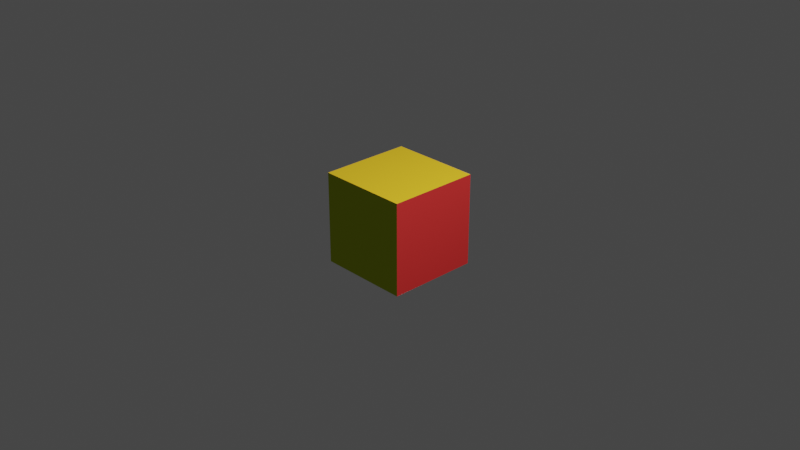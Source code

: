 # Source: cubie.blend  (saved by Blender 2.83.18; exported with 4.5.12 LTS)
import bpy
from mathutils import Matrix  # noqa: F401  (used for matrix-valued properties, if any)

bpy.ops.wm.read_factory_settings(use_empty=True)
scene = bpy.context.scene
scene.name = 'Scene'

# ---- collections
col_collection = bpy.data.collections.new('Collection'); scene.collection.children.link(col_collection)

# ---- materials (node trees are filled in below, after node groups)
mat_left = bpy.data.materials.new('Left')
mat_left.use_transparent_shadow = False
mat_left.diffuse_color = (0.7084, 0.03955, 0.0382, 1.0)
mat_front = bpy.data.materials.new('Front')
mat_front.use_transparent_shadow = False
mat_front.diffuse_color = (0.05127, 0.3712, 0.6867, 1.0)
mat_up = bpy.data.materials.new('Up')
mat_up.use_transparent_shadow = False
mat_up.diffuse_color = (0.9911, 0.6038, 0.02956, 1.0)
mat_back = bpy.data.materials.new('Back')
mat_back.use_transparent_shadow = False
mat_back.diffuse_color = (0.4452, 0.5395, 0.0185, 1.0)
mat_right = bpy.data.materials.new('Right')
mat_right.use_transparent_shadow = False
mat_right.diffuse_color = (0.9047, 0.2582, 0.02217, 1.0)
mat_down = bpy.data.materials.new('Down')
mat_down.use_transparent_shadow = False
mat_down.diffuse_color = (1.0, 1.0, 1.0, 1.0)

# ---- material node trees

# ---- world
world_world = bpy.data.worlds.new('World'); scene.world = world_world
world_world.use_nodes = True; world_world.node_tree.nodes.clear()
_N = world_world.node_tree.nodes; _L = world_world.node_tree.links
n0 = _N.new('ShaderNodeOutputWorld'); n0.name = 'World Output'; n0.location = (300, 300)
n1 = _N.new('ShaderNodeBackground'); n1.name = 'Background'; n1.location = (10, 300)
n1.inputs[0].default_value = (0.05088, 0.05088, 0.05088, 1.0)
_L.new(n1.outputs[0], n0.inputs[0])
n0.is_active_output = True
world_world.color = (0.05088, 0.05088, 0.05088)
world_world.use_sun_shadow = False
world_world.sun_shadow_jitter_overblur = 0.0

# ---- cameras
cam_camera = bpy.data.cameras.new('Camera')
cam_camera.clip_end = 100.0
cam_camera.ortho_scale = 7.314

# ---- lights
light_light = bpy.data.lights.new('Light', 'POINT')
light_light.transmission_factor = 0.0
light_light.energy = 1000.0
light_light.shadow_soft_size = 0.1
light_light.shadow_maximum_resolution = 0.006
light_light.use_absolute_resolution = True

# ---- meshes
me_plane = bpy.data.meshes.new('Plane')
me_plane.from_pydata([(-0.5, -0.5, 0.0), (0.5, -0.5, 0.0), (-0.5, 0.5, 0.0), (0.5, 0.5, 0.0), (0.0, 0.0, 0.5)], [], [(0, 2, 3, 1), (1, 4, 0), (1, 3, 4), (2, 4, 3), (0, 4, 2)])
_uv = me_plane.uv_layers.new(name='UVMap')
_uv.uv.foreach_set('vector', [0.0, 0.0, 0.0, 1.0, 1.0, 1.0, 1.0, 0.0, 1.0, 0.0, 0.0, 0.0, 0.0, 0.0, 1.0, 0.0, 1.0, 1.0, 0.0, 0.0, 0.0, 1.0, 0.0, 0.0, 1.0, 1.0, 0.0, 0.0, 0.0, 0.0, 0.0, 1.0])
me_plane.materials.append(mat_left)
me_plane.use_remesh_fix_poles = True
me_plane.use_remesh_preserve_attributes = False
me_plane.use_mirror_vertex_groups = False
me_plane.update()
me_plane_001 = bpy.data.meshes.new('Plane.001')
me_plane_001.from_pydata([(-0.5, -0.5, 0.0), (0.5, -0.5, 0.0), (-0.5, 0.5, 0.0), (0.5, 0.5, 0.0), (0.0, 0.0, 0.5)], [], [(0, 2, 3, 1), (1, 4, 0), (1, 3, 4), (2, 4, 3), (0, 4, 2)])
_uv = me_plane_001.uv_layers.new(name='UVMap')
_uv.uv.foreach_set('vector', [0.0, 0.0, 0.0, 1.0, 1.0, 1.0, 1.0, 0.0, 1.0, 0.0, 0.0, 0.0, 0.0, 0.0, 1.0, 0.0, 1.0, 1.0, 0.0, 0.0, 0.0, 1.0, 0.0, 0.0, 1.0, 1.0, 0.0, 0.0, 0.0, 0.0, 0.0, 1.0])
me_plane_001.materials.append(mat_front)
me_plane_001.use_remesh_fix_poles = True
me_plane_001.use_remesh_preserve_attributes = False
me_plane_001.use_mirror_vertex_groups = False
me_plane_001.update()
me_plane_002 = bpy.data.meshes.new('Plane.002')
me_plane_002.from_pydata([(-0.5, -0.5, 0.0), (0.5, -0.5, 0.0), (-0.5, 0.5, 0.0), (0.5, 0.5, 0.0), (0.0, 0.0, 0.5)], [], [(0, 2, 3, 1), (1, 4, 0), (1, 3, 4), (2, 4, 3), (0, 4, 2)])
_uv = me_plane_002.uv_layers.new(name='UVMap')
_uv.uv.foreach_set('vector', [0.0, 0.0, 0.0, 1.0, 1.0, 1.0, 1.0, 0.0, 1.0, 0.0, 0.0, 0.0, 0.0, 0.0, 1.0, 0.0, 1.0, 1.0, 0.0, 0.0, 0.0, 1.0, 0.0, 0.0, 1.0, 1.0, 0.0, 0.0, 0.0, 0.0, 0.0, 1.0])
me_plane_002.materials.append(mat_up)
me_plane_002.use_remesh_fix_poles = True
me_plane_002.use_remesh_preserve_attributes = False
me_plane_002.use_mirror_vertex_groups = False
me_plane_002.update()
me_plane_003 = bpy.data.meshes.new('Plane.003')
me_plane_003.from_pydata([(-0.5, -0.5, 0.0), (0.5, -0.5, 0.0), (-0.5, 0.5, 0.0), (0.5, 0.5, 0.0), (0.0, 0.0, 0.5)], [], [(0, 2, 3, 1), (1, 4, 0), (1, 3, 4), (2, 4, 3), (0, 4, 2)])
_uv = me_plane_003.uv_layers.new(name='UVMap')
_uv.uv.foreach_set('vector', [0.0, 0.0, 0.0, 1.0, 1.0, 1.0, 1.0, 0.0, 1.0, 0.0, 0.0, 0.0, 0.0, 0.0, 1.0, 0.0, 1.0, 1.0, 0.0, 0.0, 0.0, 1.0, 0.0, 0.0, 1.0, 1.0, 0.0, 0.0, 0.0, 0.0, 0.0, 1.0])
me_plane_003.materials.append(mat_back)
me_plane_003.use_remesh_fix_poles = True
me_plane_003.use_remesh_preserve_attributes = False
me_plane_003.use_mirror_vertex_groups = False
me_plane_003.update()
me_plane_004 = bpy.data.meshes.new('Plane.004')
me_plane_004.from_pydata([(-0.5, -0.5, 0.0), (0.5, -0.5, 0.0), (-0.5, 0.5, 0.0), (0.5, 0.5, 0.0), (0.0, 0.0, 0.5)], [], [(0, 2, 3, 1), (1, 4, 0), (1, 3, 4), (2, 4, 3), (0, 4, 2)])
_uv = me_plane_004.uv_layers.new(name='UVMap')
_uv.uv.foreach_set('vector', [0.0, 0.0, 0.0, 1.0, 1.0, 1.0, 1.0, 0.0, 1.0, 0.0, 0.0, 0.0, 0.0, 0.0, 1.0, 0.0, 1.0, 1.0, 0.0, 0.0, 0.0, 1.0, 0.0, 0.0, 1.0, 1.0, 0.0, 0.0, 0.0, 0.0, 0.0, 1.0])
me_plane_004.materials.append(mat_right)
me_plane_004.use_remesh_fix_poles = True
me_plane_004.use_remesh_preserve_attributes = False
me_plane_004.use_mirror_vertex_groups = False
me_plane_004.update()
me_plane_005 = bpy.data.meshes.new('Plane.005')
me_plane_005.from_pydata([(-0.5, -0.5, 0.0), (0.5, -0.5, 0.0), (-0.5, 0.5, 0.0), (0.5, 0.5, 0.0), (0.0, 0.0, 0.5)], [], [(0, 2, 3, 1), (1, 4, 0), (1, 3, 4), (2, 4, 3), (0, 4, 2)])
_uv = me_plane_005.uv_layers.new(name='UVMap')
_uv.uv.foreach_set('vector', [0.0, 0.0, 0.0, 1.0, 1.0, 1.0, 1.0, 0.0, 1.0, 0.0, 0.0, 0.0, 0.0, 0.0, 1.0, 0.0, 1.0, 1.0, 0.0, 0.0, 0.0, 1.0, 0.0, 0.0, 1.0, 1.0, 0.0, 0.0, 0.0, 0.0, 0.0, 1.0])
me_plane_005.materials.append(mat_down)
me_plane_005.use_remesh_fix_poles = True
me_plane_005.use_remesh_preserve_attributes = False
me_plane_005.use_mirror_vertex_groups = False
me_plane_005.update()

# ---- objects
ob_light = bpy.data.objects.new('Light', light_light)
ob_camera = bpy.data.objects.new('Camera', cam_camera)
ob_plane = bpy.data.objects.new('Plane', me_plane)
ob_plane_001 = bpy.data.objects.new('Plane.001', me_plane_001)
ob_plane_002 = bpy.data.objects.new('Plane.002', me_plane_002)
ob_plane_003 = bpy.data.objects.new('Plane.003', me_plane_003)
ob_plane_004 = bpy.data.objects.new('Plane.004', me_plane_004)
ob_plane_005 = bpy.data.objects.new('Plane.005', me_plane_005)

# ---- transforms, parenting, visibility, modifiers, constraints
ob_light.location = (3.576, 0.005454, 4.904)
ob_light.rotation_euler = (0.6503, 0.05522, 1.866)
ob_light.lock_rotations_4d = False
ob_light.empty_display_type = 'ARROWS'
ob_light.color = (0.0, 0.0, 0.0, 0.0)
ob_light.lineart.crease_threshold = 0.0
ob_camera.location = (7.359, -6.926, 4.958)
ob_camera.rotation_euler = (1.109, 0.0, 0.8149)
ob_camera.lock_rotations_4d = False
ob_camera.empty_display_type = 'ARROWS'
ob_camera.color = (0.0, 0.0, 0.0, 0.0)
ob_camera.display_type = 'WIRE'
ob_camera.lineart.crease_threshold = 0.0
ob_plane.location = (0.5, 0.0, 0.0)
ob_plane.rotation_euler = (1.748e-07, 4.712, 0.0)
ob_plane.lineart.crease_threshold = 0.0
ob_plane_001.location = (0.0, 0.5, 0.0)
ob_plane_001.rotation_euler = (1.571, 4.712, -6.283)
ob_plane_001.lineart.crease_threshold = 0.0
ob_plane_002.location = (0.0, 0.0, 0.5)
ob_plane_002.rotation_euler = (1.748e-07, 3.142, -0.0)
ob_plane_002.lineart.crease_threshold = 0.0
ob_plane_003.location = (0.0, -0.5, 0.0)
ob_plane_003.rotation_euler = (-1.571, 4.712, 0.0)
ob_plane_003.lineart.crease_threshold = 0.0
ob_plane_004.location = (-0.5, 0.0, 0.0)
ob_plane_004.rotation_euler = (1.748e-07, 1.571, 0.0)
ob_plane_004.lineart.crease_threshold = 0.0
ob_plane_005.location = (0.0, 0.0, -0.5)
ob_plane_005.rotation_euler = (3.142, -3.142, 3.142)
ob_plane_005.lineart.crease_threshold = 0.0

# ---- collection membership
col_collection.objects.link(ob_light)
col_collection.objects.link(ob_camera)
col_collection.objects.link(ob_plane)
col_collection.objects.link(ob_plane_001)
col_collection.objects.link(ob_plane_002)
col_collection.objects.link(ob_plane_003)
col_collection.objects.link(ob_plane_004)
col_collection.objects.link(ob_plane_005)

# ---- scene / render settings (as saved in the file)
scene.camera = ob_camera
scene.frame_start = 1; scene.frame_end = 250; scene.frame_set(1)
scene.render.engine = 'BLENDER_EEVEE_NEXT'
scene.cycles.use_denoising = False
scene.cycles.samples = 128
scene.cycles.sampling_pattern = 'TABULATED_SOBOL'
scene.cycles.use_adaptive_sampling = False
scene.cycles.use_light_tree = False
scene.view_settings.view_transform = 'Filmic'
bpy.context.view_layer.update()
